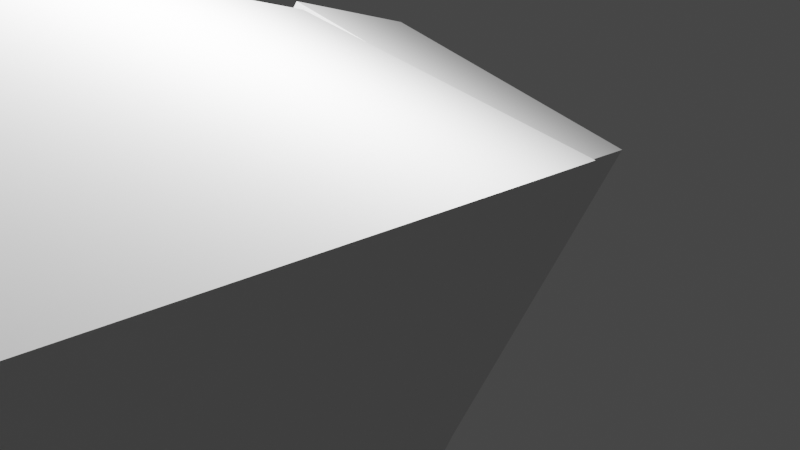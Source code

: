 # Source: Taller_2023_1012.blend  (saved by Blender 3.6.13; exported with 4.5.12 LTS)
import bpy
from mathutils import Matrix  # noqa: F401  (used for matrix-valued properties, if any)

bpy.ops.wm.read_factory_settings(use_empty=True)
scene = bpy.context.scene
scene.name = 'Scene'

# ---- collections
col_collection = bpy.data.collections.new('Collection'); scene.collection.children.link(col_collection)

# ---- world
world_world = bpy.data.worlds.new('World'); scene.world = world_world
world_world.use_nodes = True; world_world.node_tree.nodes.clear()
_N = world_world.node_tree.nodes; _L = world_world.node_tree.links
n0 = _N.new('ShaderNodeOutputWorld'); n0.name = 'World Output'; n0.location = (300, 300)
n1 = _N.new('ShaderNodeBackground'); n1.name = 'Background'; n1.location = (10, 300)
n1.inputs[0].default_value = (0.05088, 0.05088, 0.05088, 1.0)
_L.new(n1.outputs[0], n0.inputs[0])
n0.is_active_output = True
world_world.color = (0.05088, 0.05088, 0.05088)
world_world.use_sun_shadow = False
world_world.sun_shadow_jitter_overblur = 0.0

# ---- cameras
cam_camera = bpy.data.cameras.new('Camera')
cam_camera.clip_end = 100.0
cam_camera.ortho_scale = 7.314

# ---- lights
light_light = bpy.data.lights.new('Light', 'POINT')
light_light.transmission_factor = 0.0
light_light.energy = 1000.0
light_light.shadow_soft_size = 0.1
light_light.shadow_maximum_resolution = 0.006
light_light.use_absolute_resolution = True

# ---- meshes
me_cubo_001 = bpy.data.meshes.new('Cubo.001')
me_cubo_001.from_pydata([(0.005081, -0.3437, -0.0327), (0.005081, -0.3437, 1.967), (0.005081, 1.656, -0.0327), (0.005081, 1.656, 1.967), (2.005, -0.3437, -0.0327), (2.005, -0.3437, 1.967), (2.005, 1.656, -0.0327), (2.005, 1.656, 1.967)], [], [(0, 1, 3, 2), (2, 3, 7, 6), (6, 7, 5, 4), (4, 5, 1, 0), (2, 6, 4, 0), (7, 3, 1, 5)])
_uv = me_cubo_001.uv_layers.new(name='MapaUV')
_uv.uv.foreach_set('vector', [0.375, 0.0, 0.625, 0.0, 0.625, 0.25, 0.375, 0.25, 0.375, 0.25, 0.625, 0.25, 0.625, 0.5, 0.375, 0.5, 0.375, 0.5, 0.625, 0.5, 0.625, 0.75, 0.375, 0.75, 0.375, 0.75, 0.625, 0.75, 0.625, 1.0, 0.375, 1.0, 0.125, 0.5, 0.375, 0.5, 0.375, 0.75, 0.125, 0.75, 0.625, 0.5, 0.875, 0.5, 0.875, 0.75, 0.625, 0.75])
me_cubo_001.update()
me_cubo_002 = bpy.data.meshes.new('Cubo.002')
me_cubo_002.from_pydata([(0.04996, -0.4459, -1.214), (0.04996, -0.4459, 0.7861), (0.04996, 1.554, -1.214), (0.04996, 1.554, 0.7861), (2.05, -0.4459, -1.214), (2.05, -0.4459, 0.7861), (2.05, 1.554, -1.214), (2.05, 1.554, 0.7861)], [], [(0, 1, 3, 2), (2, 3, 7, 6), (6, 7, 5, 4), (4, 5, 1, 0), (2, 6, 4, 0), (7, 3, 1, 5)])
_uv = me_cubo_002.uv_layers.new(name='MapaUV')
_uv.uv.foreach_set('vector', [0.375, 0.0, 0.625, 0.0, 0.625, 0.25, 0.375, 0.25, 0.375, 0.25, 0.625, 0.25, 0.625, 0.5, 0.375, 0.5, 0.375, 0.5, 0.625, 0.5, 0.625, 0.75, 0.375, 0.75, 0.375, 0.75, 0.625, 0.75, 0.625, 1.0, 0.375, 1.0, 0.125, 0.5, 0.375, 0.5, 0.375, 0.75, 0.125, 0.75, 0.625, 0.5, 0.875, 0.5, 0.875, 0.75, 0.625, 0.75])
me_cubo_002.update()
me_cubo_003 = bpy.data.meshes.new('Cubo.003')
me_cubo_003.from_pydata([(-1.067, -1.227, -0.1758), (-1.067, -1.227, 1.824), (-1.067, 0.773, -0.1758), (-1.067, 0.773, 1.824), (0.9329, -1.227, -0.1758), (0.9329, -1.227, 1.824), (0.9329, 0.773, -0.1758), (0.9329, 0.773, 1.824)], [], [(0, 1, 3, 2), (2, 3, 7, 6), (6, 7, 5, 4), (4, 5, 1, 0), (2, 6, 4, 0), (7, 3, 1, 5)])
_uv = me_cubo_003.uv_layers.new(name='MapaUV')
_uv.uv.foreach_set('vector', [0.375, 0.0, 0.625, 0.0, 0.625, 0.25, 0.375, 0.25, 0.375, 0.25, 0.625, 0.25, 0.625, 0.5, 0.375, 0.5, 0.375, 0.5, 0.625, 0.5, 0.625, 0.75, 0.375, 0.75, 0.375, 0.75, 0.625, 0.75, 0.625, 1.0, 0.375, 1.0, 0.125, 0.5, 0.375, 0.5, 0.375, 0.75, 0.125, 0.75, 0.625, 0.5, 0.875, 0.5, 0.875, 0.75, 0.625, 0.75])
me_cubo_003.update()

# ---- objects
ob_light = bpy.data.objects.new('Light', light_light)
ob_camera = bpy.data.objects.new('Camera', cam_camera)
ob_cubo = bpy.data.objects.new('Cubo', me_cubo_001)
ob_cubo_001 = bpy.data.objects.new('Cubo.001', me_cubo_002)
ob_cubo_002 = bpy.data.objects.new('Cubo.002', me_cubo_003)

# ---- transforms, parenting, visibility, modifiers, constraints
ob_light.location = (3.664, -4.371, 1.63)
ob_light.rotation_euler = (6.39, 0.0593, -4.291)
ob_light.lock_rotations_4d = False
ob_light.empty_display_type = 'ARROWS'
ob_light.color = (0.0, 0.0, 0.0, 0.0)
ob_light.lineart.crease_threshold = 0.0
ob_camera.location = (6.355, -6.056, -1.78)
ob_camera.rotation_euler = (1.967, -0.07378, 0.7536)
ob_camera.scale = (0.95, 1.0, 1.0)
ob_camera.lock_rotations_4d = False
ob_camera.empty_display_type = 'ARROWS'
ob_camera.color = (0.0, 0.0, 0.0, 0.0)
ob_camera.display_type = 'WIRE'
ob_camera.lineart.crease_threshold = 0.0
ob_cubo.location = (-2.826, 0.1076, -1.343)
ob_cubo.rotation_euler = (-0.6109, 0.5061, 5.131)
ob_cubo.scale = (1.0, 1.0, 3.0)
ob_cubo.lock_location = (True, True, True)
ob_cubo_001.parent = ob_cubo
ob_cubo_001.matrix_parent_inverse = Matrix(((1.0, -0.0, 0.0, 2.826), (-0.0, 1.0, -0.0, -0.1076), (0.0, -0.0, 0.3333, 0.4476), (-0.0, 0.0, -0.0, 1.0)))
ob_cubo_001.location = (-0.8899, 0.3473, 3.784)
ob_cubo_001.rotation_euler = (0.05236, -0.0, 0.0)
ob_cubo_001.scale = (3.0, 1.0, 1.0)
ob_cubo_001.lock_location = (True, True, True)
ob_cubo_002.parent = ob_cubo_001
ob_cubo_002.matrix_parent_inverse = Matrix(((0.3333, -0.0, 0.0, 0.2966), (-0.0, 1.0, -0.0, -0.3473), (0.0, 0.0, 1.0, -3.784), (-0.0, 0.0, -0.0, 1.0)))
ob_cubo_002.location = (6.33, 1.158, 3.048)
ob_cubo_002.rotation_euler = (5.917, 7.383, 6.144)
ob_cubo_002.scale = (1.0, 1.0, 3.0)

# ---- collection membership
col_collection.objects.link(ob_light)
col_collection.objects.link(ob_camera)
col_collection.objects.link(ob_cubo)
col_collection.objects.link(ob_cubo_001)
col_collection.objects.link(ob_cubo_002)

# ---- scene / render settings (as saved in the file)
scene.camera = ob_camera
scene.frame_start = 1; scene.frame_end = 250; scene.frame_set(1)
scene.render.engine = 'BLENDER_EEVEE_NEXT'
scene.cycles.sampling_pattern = 'TABULATED_SOBOL'
scene.view_settings.view_transform = 'Filmic'
bpy.context.view_layer.update()

